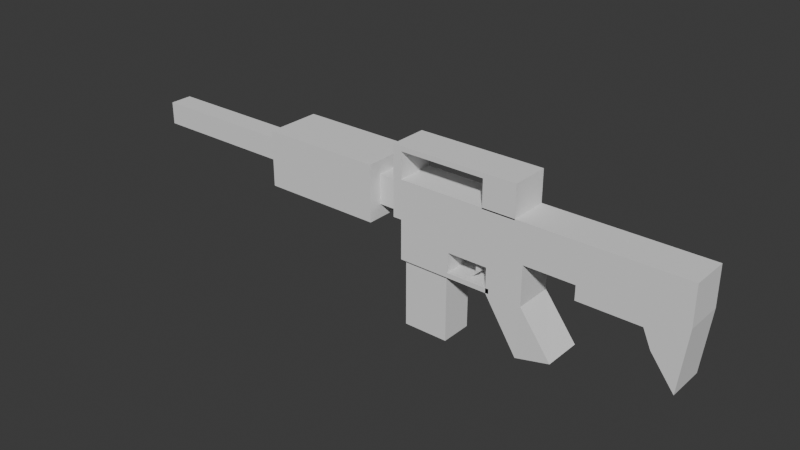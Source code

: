 # Source: M4A1.blend  (saved by Blender 4.0.36; exported with 4.5.12 LTS)
import bpy
from mathutils import Matrix  # noqa: F401  (used for matrix-valued properties, if any)

bpy.ops.wm.read_factory_settings(use_empty=True)
scene = bpy.context.scene
scene.name = 'Scene'

# ---- collections
col_collection = bpy.data.collections.new('Collection'); scene.collection.children.link(col_collection)

# ---- world
world_world = bpy.data.worlds.new('World'); scene.world = world_world
world_world.use_nodes = True; world_world.node_tree.nodes.clear()
_N = world_world.node_tree.nodes; _L = world_world.node_tree.links
n0 = _N.new('ShaderNodeOutputWorld'); n0.name = 'World Output'; n0.location = (300, 300)
n1 = _N.new('ShaderNodeBackground'); n1.name = 'Background'; n1.location = (10, 300)
n1.inputs[0].default_value = (0.05088, 0.05088, 0.05088, 1.0)
_L.new(n1.outputs[0], n0.inputs[0])
n0.is_active_output = True
world_world.color = (0.05088, 0.05088, 0.05088)
world_world.use_sun_shadow = False
world_world.sun_shadow_jitter_overblur = 0.0

# ---- meshes
me_cube_002 = bpy.data.meshes.new('Cube.002')
me_cube_002.from_pydata([(-1.0, -1.0, -1.0), (-1.0, -1.0, 1.0), (-1.0, 1.0, -1.0), (-1.0, 1.0, 1.0), (1.0, -1.0, -1.0), (1.0, -1.0, 1.0), (1.0, 1.0, -1.0), (1.0, 1.0, 1.0), (-13.82, 0.7541, -0.7541), (-13.82, -0.7541, -0.7541), (-13.82, -0.7541, 0.7541), (-13.82, 0.7541, 0.7541), (-13.82, 1.0, -1.0), (-13.82, -1.0, -1.0), (-13.82, -1.0, 1.0), (-13.82, 1.0, 1.0), (-14.82, 0.7541, -0.7541), (-14.82, -0.7541, -0.7541), (-14.82, -0.7541, 0.7541), (-14.82, 0.7541, 0.7541), (-14.82, 1.446, -1.446), (-14.82, -1.446, -1.446), (-14.82, -1.446, 1.446), (-14.82, 1.446, 1.446), (-21.08, 0.591, -0.591), (-21.08, -0.591, -0.591), (-21.08, -0.591, 0.591), (-21.08, 0.591, 0.591), (-21.08, 1.446, -1.446), (-21.08, -1.446, -1.446), (-21.08, -1.446, 1.446), (-21.08, 1.446, 1.446), (-29.54, 0.591, -0.591), (-29.54, -0.591, -0.591), (-29.54, -0.591, 0.591), (-29.54, 0.591, 0.591), (-13.37, -1.0, 1.0), (-13.37, -1.0, -1.0), (-13.37, 1.0, 1.0), (-13.37, 1.0, -1.0), (-13.82, -1.0, 2.62), (-13.82, 1.0, 2.62), (-13.37, -1.0, 2.62), (-13.37, 1.0, 2.62), (-13.37, 1.0, 2.36), (-13.37, -1.0, 2.36), (-13.82, 1.0, 2.36), (-13.82, -1.0, 2.36), (-7.257, 1.0, 2.62), (-7.257, -1.0, 2.62), (-7.257, 1.0, 2.36), (-7.257, -1.0, 2.36), (-8.941, -1.0, 2.36), (-8.941, -1.0, 2.62), (-8.941, 1.0, 2.62), (-8.941, 1.0, 2.36), (-7.257, 1.0, 0.9426), (-7.257, -1.0, 0.9426), (-8.941, -1.0, 0.9426), (-8.941, 1.0, 0.9426), (-6.75, -1.0, -1.0), (-6.75, 1.0, -1.0), (-6.75, -1.0, 1.0), (-6.75, 1.0, 1.0), (-13.37, -1.0, -1.781), (-13.37, 1.0, -1.781), (-6.75, -1.0, -1.781), (-6.75, 1.0, -1.781), (-10.69, -1.0, 1.0), (-10.69, 1.0, 1.0), (-10.69, -1.0, -1.0), (-10.69, 1.0, -1.0), (-10.69, -1.0, -1.781), (-10.69, 1.0, -1.781), (-13.2, -0.837, -3.055), (-13.2, 0.837, -3.055), (-10.85, -0.837, -3.055), (-10.85, 0.837, -3.055), (-13.37, -1.0, -2.806), (-10.69, -1.0, -2.806), (-10.69, 1.0, -2.806), (-13.37, 1.0, -2.806), (-8.437, -1.0, -3.055), (-8.437, 1.0, -3.055), (-8.437, -1.0, -2.806), (-8.437, 1.0, -2.806), (-8.605, -1.0, -1.0), (-8.605, 1.0, -1.0), (-8.605, -1.0, -1.781), (-8.605, 1.0, -1.781), (-8.605, -1.0, 1.0), (-8.605, 1.0, 1.0), (-8.605, -1.0, -3.045), (-6.75, -1.0, -3.045), (-8.605, 1.0, -3.045), (-6.75, 1.0, -3.045), (-13.37, -1.0, -3.055), (-13.37, 1.0, -3.055), (-10.69, -1.0, -3.055), (-10.69, 1.0, -3.055), (-13.2, -0.837, -6.55), (-13.2, 0.837, -6.55), (-10.85, -0.837, -6.55), (-10.85, 0.837, -6.55), (-6.901, -0.9881, -5.719), (-5.101, -1.012, -5.266), (-6.878, 1.012, -5.702), (-5.079, 0.9881, -5.25), (-4.156, -1.0, -1.0), (-4.156, 1.0, -1.0), (-4.156, -1.0, 1.0), (-4.156, 1.0, 1.0), (-1.0, 1.0, -1.726), (-1.0, -1.0, -1.726), (-4.156, -1.0, -1.726), (-4.156, 1.0, -1.726), (-0.5894, 1.0, -2.652), (-0.5894, -1.0, -2.652), (0.6212, 1.0, -4.244), (0.6212, -1.0, -4.244), (-9.412, -0.6177, -2.367), (-9.412, -0.6177, -1.76), (-9.412, -0.3957, -2.367), (-9.412, -0.3957, -1.76), (-9.19, -0.6177, -2.367), (-9.19, -0.6177, -1.76), (-9.19, -0.3957, -2.367), (-9.19, -0.3957, -1.76), (-9.685, -0.4779, -2.768), (-9.685, -0.5356, -2.768), (-9.627, -0.4779, -2.768), (-9.627, -0.5356, -2.768)], [], [(37, 36, 14, 13), (2, 3, 7, 6), (6, 7, 5, 4), (4, 5, 1, 0), (4, 0, 117, 119), (7, 3, 1, 5), (9, 10, 18, 17), (53, 52, 51, 49), (39, 37, 13, 12), (38, 39, 12, 15), (9, 8, 12, 13), (10, 9, 13, 14), (11, 10, 14, 15), (8, 11, 15, 12), (18, 19, 23, 22), (10, 11, 19, 18), (8, 9, 17, 16), (11, 8, 16, 19), (23, 20, 28, 31), (16, 17, 21, 20), (19, 16, 20, 23), (17, 18, 22, 21), (26, 27, 35, 34), (21, 22, 30, 29), (22, 23, 31, 30), (20, 21, 29, 28), (25, 24, 28, 29), (26, 25, 29, 30), (27, 26, 30, 31), (24, 27, 31, 28), (33, 34, 35, 32), (24, 25, 33, 32), (27, 24, 32, 35), (25, 26, 34, 33), (69, 71, 39, 38), (70, 37, 64, 72), (68, 69, 38, 36), (70, 68, 36, 37), (42, 43, 41, 40), (44, 46, 41, 43), (47, 45, 42, 40), (46, 47, 40, 41), (15, 14, 47, 46), (14, 36, 45, 47), (38, 15, 46, 44), (36, 38, 44, 45), (51, 50, 48, 49), (54, 53, 49, 48), (55, 54, 48, 50), (51, 52, 58, 57), (45, 44, 55, 52), (44, 43, 54, 55), (43, 42, 53, 54), (42, 45, 52, 53), (58, 59, 56, 57), (55, 50, 56, 59), (50, 51, 57, 56), (52, 55, 59, 58), (108, 110, 62, 60), (110, 111, 63, 62), (109, 108, 60, 61), (111, 109, 61, 63), (79, 78, 96, 98), (37, 39, 65, 64), (87, 61, 67, 89), (61, 60, 66, 67), (39, 71, 73, 65), (89, 88, 72, 73), (86, 90, 68, 70), (90, 91, 69, 68), (86, 70, 72, 88), (91, 87, 71, 69), (77, 76, 102, 103), (98, 99, 83, 82), (81, 80, 99, 97), (78, 81, 97, 96), (64, 65, 81, 78), (65, 73, 80, 81), (73, 72, 79, 80), (72, 64, 78, 79), (85, 84, 82, 83), (80, 79, 84, 85), (99, 80, 85, 83), (79, 98, 82, 84), (63, 61, 87, 91), (60, 86, 88, 66), (62, 63, 91, 90), (60, 62, 90, 86), (67, 66, 93, 95), (71, 87, 89, 73), (94, 95, 107, 106), (66, 88, 92, 93), (88, 89, 94, 92), (89, 67, 95, 94), (75, 74, 96, 97), (74, 76, 98, 96), (77, 75, 97, 99), (76, 77, 99, 98), (103, 102, 100, 101), (76, 74, 100, 102), (75, 77, 103, 101), (74, 75, 101, 100), (107, 105, 104, 106), (95, 93, 105, 107), (93, 92, 104, 105), (92, 94, 106, 104), (3, 2, 109, 111), (109, 2, 112, 115), (1, 3, 111, 110), (0, 1, 110, 108), (112, 113, 114, 115), (108, 109, 115, 114), (0, 108, 114, 113), (2, 0, 113, 112), (116, 118, 119, 117), (2, 6, 118, 116), (0, 2, 116, 117), (6, 4, 119, 118), (112, 113, 117, 116), (117, 113, 0), (116, 2, 112), (120, 121, 123, 122), (122, 123, 127, 126), (126, 127, 125, 124), (124, 125, 121, 120), (122, 126, 130, 128), (127, 123, 121, 125), (128, 130, 131, 129), (120, 122, 128, 129), (126, 124, 131, 130), (124, 120, 129, 131)])
_uv = me_cube_002.uv_layers.new(name='UVMap')
_uv.uv.foreach_set('vector', [0.375, 1.0, 0.625, 1.0, 0.625, 1.0, 0.375, 1.0, 0.375, 0.25, 0.625, 0.25, 0.625, 0.5, 0.375, 0.5, 0.375, 0.5, 0.625, 0.5, 0.625, 0.75, 0.375, 0.75, 0.375, 0.75, 0.625, 0.75, 0.625, 1.0, 0.375, 1.0, 0.375, 0.75, 0.375, 1.0, 0.375, 1.0, 0.375, 0.75, 0.625, 0.5, 0.875, 0.5, 0.875, 0.75, 0.625, 0.75, 0.4057, 0.03074, 0.5943, 0.03074, 0.5943, 0.03074, 0.4057, 0.03074, 0.625, 1.0, 0.625, 1.0, 0.625, 1.0, 0.625, 1.0, 0.125, 0.5, 0.125, 0.75, 0.125, 0.75, 0.125, 0.5, 0.625, 0.25, 0.375, 0.25, 0.375, 0.25, 0.625, 0.25, 0.4057, 0.03074, 0.4057, 0.2193, 0.375, 0.25, 0.375, 0.0, 0.5943, 0.03074, 0.4057, 0.03074, 0.375, 0.0, 0.625, 0.0, 0.5943, 0.2193, 0.5943, 0.03074, 0.625, 0.0, 0.625, 0.25, 0.4057, 0.2193, 0.5943, 0.2193, 0.625, 0.25, 0.375, 0.25, 0.5943, 0.03074, 0.5943, 0.2193, 0.5943, 0.2193, 0.5943, 0.03074, 0.5943, 0.03074, 0.5943, 0.2193, 0.5943, 0.2193, 0.5943, 0.03074, 0.4057, 0.2193, 0.4057, 0.03074, 0.4057, 0.03074, 0.4057, 0.2193, 0.5943, 0.2193, 0.4057, 0.2193, 0.4057, 0.2193, 0.5943, 0.2193, 0.5943, 0.2193, 0.4057, 0.2193, 0.4057, 0.2193, 0.5943, 0.2193, 0.4057, 0.2193, 0.4057, 0.03074, 0.4057, 0.03074, 0.4057, 0.2193, 0.5943, 0.2193, 0.4057, 0.2193, 0.4057, 0.2193, 0.5943, 0.2193, 0.4057, 0.03074, 0.5943, 0.03074, 0.5943, 0.03074, 0.4057, 0.03074, 0.5385, 0.08647, 0.5385, 0.1635, 0.5385, 0.1635, 0.5385, 0.08647, 0.4057, 0.03074, 0.5943, 0.03074, 0.5943, 0.03074, 0.4057, 0.03074, 0.5943, 0.03074, 0.5943, 0.2193, 0.5943, 0.2193, 0.5943, 0.03074, 0.4057, 0.2193, 0.4057, 0.03074, 0.4057, 0.03074, 0.4057, 0.2193, 0.4615, 0.08647, 0.4615, 0.1635, 0.4057, 0.2193, 0.4057, 0.03074, 0.5385, 0.08647, 0.4615, 0.08647, 0.4057, 0.03074, 0.5943, 0.03074, 0.5385, 0.1635, 0.5385, 0.08647, 0.5943, 0.03074, 0.5943, 0.2193, 0.4615, 0.1635, 0.5385, 0.1635, 0.5943, 0.2193, 0.4057, 0.2193, 0.4615, 0.08647, 0.5385, 0.08647, 0.5385, 0.1635, 0.4615, 0.1635, 0.4615, 0.1635, 0.4615, 0.08647, 0.4615, 0.08647, 0.4615, 0.1635, 0.5385, 0.1635, 0.4615, 0.1635, 0.4615, 0.1635, 0.5385, 0.1635, 0.4615, 0.08647, 0.5385, 0.08647, 0.5385, 0.08647, 0.4615, 0.08647, 0.625, 0.25, 0.375, 0.25, 0.375, 0.25, 0.625, 0.25, 0.375, 1.0, 0.375, 1.0, 0.375, 1.0, 0.375, 1.0, 0.875, 0.75, 0.875, 0.5, 0.875, 0.5, 0.875, 0.75, 0.375, 1.0, 0.625, 1.0, 0.625, 1.0, 0.375, 1.0, 0.875, 0.75, 0.875, 0.5, 0.875, 0.5, 0.875, 0.75, 0.625, 0.25, 0.625, 0.25, 0.625, 0.25, 0.625, 0.25, 0.625, 1.0, 0.625, 1.0, 0.625, 1.0, 0.625, 1.0, 0.625, 0.25, 0.625, 0.0, 0.625, 0.0, 0.625, 0.25, 0.625, 0.25, 0.625, 0.0, 0.625, 0.0, 0.625, 0.25, 0.625, 1.0, 0.625, 1.0, 0.625, 1.0, 0.625, 1.0, 0.625, 0.25, 0.625, 0.25, 0.625, 0.25, 0.625, 0.25, 0.875, 0.75, 0.875, 0.5, 0.875, 0.5, 0.875, 0.75, 0.875, 0.75, 0.875, 0.5, 0.875, 0.5, 0.875, 0.75, 0.875, 0.5, 0.875, 0.75, 0.875, 0.75, 0.875, 0.5, 0.625, 0.25, 0.625, 0.25, 0.625, 0.25, 0.625, 0.25, 0.625, 1.0, 0.625, 1.0, 0.625, 1.0, 0.625, 1.0, 0.875, 0.75, 0.875, 0.5, 0.875, 0.5, 0.875, 0.75, 0.625, 0.25, 0.625, 0.25, 0.625, 0.25, 0.625, 0.25, 0.875, 0.5, 0.875, 0.75, 0.875, 0.75, 0.875, 0.5, 0.625, 1.0, 0.625, 1.0, 0.625, 1.0, 0.625, 1.0, 0.875, 0.75, 0.875, 0.5, 0.875, 0.5, 0.875, 0.75, 0.625, 0.25, 0.625, 0.25, 0.625, 0.25, 0.625, 0.25, 0.875, 0.5, 0.875, 0.75, 0.875, 0.75, 0.875, 0.5, 0.875, 0.75, 0.875, 0.5, 0.875, 0.5, 0.875, 0.75, 0.375, 1.0, 0.625, 1.0, 0.625, 1.0, 0.375, 1.0, 0.875, 0.75, 0.875, 0.5, 0.875, 0.5, 0.875, 0.75, 0.125, 0.5, 0.125, 0.75, 0.125, 0.75, 0.125, 0.5, 0.625, 0.25, 0.375, 0.25, 0.375, 0.25, 0.625, 0.25, 0.375, 1.0, 0.375, 1.0, 0.375, 1.0, 0.375, 1.0, 0.125, 0.75, 0.125, 0.5, 0.125, 0.5, 0.125, 0.75, 0.375, 0.25, 0.375, 0.25, 0.375, 0.25, 0.375, 0.25, 0.125, 0.5, 0.125, 0.75, 0.125, 0.75, 0.125, 0.5, 0.375, 0.25, 0.375, 0.25, 0.375, 0.25, 0.375, 0.25, 0.125, 0.5, 0.125, 0.75, 0.125, 0.75, 0.125, 0.5, 0.375, 1.0, 0.625, 1.0, 0.625, 1.0, 0.375, 1.0, 0.875, 0.75, 0.875, 0.5, 0.875, 0.5, 0.875, 0.75, 0.375, 1.0, 0.375, 1.0, 0.375, 1.0, 0.375, 1.0, 0.625, 0.25, 0.375, 0.25, 0.375, 0.25, 0.625, 0.25, 0.125, 0.5204, 0.125, 0.7296, 0.125, 0.7296, 0.125, 0.5204, 0.125, 0.75, 0.125, 0.5, 0.125, 0.5, 0.125, 0.75, 0.375, 0.25, 0.375, 0.25, 0.375, 0.25, 0.375, 0.25, 0.125, 0.75, 0.125, 0.5, 0.125, 0.5, 0.125, 0.75, 0.125, 0.75, 0.125, 0.5, 0.125, 0.5, 0.125, 0.75, 0.375, 0.25, 0.375, 0.25, 0.375, 0.25, 0.375, 0.25, 0.125, 0.5, 0.125, 0.75, 0.125, 0.75, 0.125, 0.5, 0.375, 1.0, 0.375, 1.0, 0.375, 1.0, 0.375, 1.0, 0.125, 0.5, 0.125, 0.75, 0.125, 0.75, 0.125, 0.5, 0.125, 0.5, 0.125, 0.75, 0.125, 0.75, 0.125, 0.5, 0.375, 0.25, 0.375, 0.25, 0.375, 0.25, 0.375, 0.25, 0.375, 1.0, 0.375, 1.0, 0.375, 1.0, 0.375, 1.0, 0.625, 0.25, 0.375, 0.25, 0.375, 0.25, 0.625, 0.25, 0.375, 1.0, 0.375, 1.0, 0.375, 1.0, 0.375, 1.0, 0.875, 0.75, 0.875, 0.5, 0.875, 0.5, 0.875, 0.75, 0.375, 1.0, 0.625, 1.0, 0.625, 1.0, 0.375, 1.0, 0.125, 0.5, 0.125, 0.75, 0.125, 0.75, 0.125, 0.5, 0.375, 0.25, 0.375, 0.25, 0.375, 0.25, 0.375, 0.25, 0.375, 0.25, 0.375, 0.25, 0.375, 0.25, 0.375, 0.25, 0.375, 1.0, 0.375, 1.0, 0.375, 1.0, 0.375, 1.0, 0.125, 0.75, 0.125, 0.5, 0.125, 0.5, 0.125, 0.75, 0.375, 0.25, 0.375, 0.25, 0.375, 0.25, 0.375, 0.25, 0.125, 0.5204, 0.125, 0.7296, 0.125, 0.75, 0.125, 0.5, 0.125, 0.7296, 0.125, 0.7296, 0.125, 0.75, 0.125, 0.75, 0.125, 0.5204, 0.125, 0.5204, 0.125, 0.5, 0.125, 0.5, 0.125, 0.7296, 0.125, 0.5204, 0.125, 0.5, 0.125, 0.75, 0.125, 0.5204, 0.125, 0.7296, 0.125, 0.7296, 0.125, 0.5204, 0.125, 0.7296, 0.125, 0.7296, 0.125, 0.7296, 0.125, 0.7296, 0.125, 0.5204, 0.125, 0.5204, 0.125, 0.5204, 0.125, 0.5204, 0.125, 0.7296, 0.125, 0.5204, 0.125, 0.5204, 0.125, 0.7296, 0.125, 0.5, 0.125, 0.75, 0.125, 0.75, 0.125, 0.5, 0.125, 0.5, 0.125, 0.75, 0.125, 0.75, 0.125, 0.5, 0.375, 1.0, 0.375, 1.0, 0.375, 1.0, 0.375, 1.0, 0.125, 0.75, 0.125, 0.5, 0.125, 0.5, 0.125, 0.75, 0.625, 0.25, 0.375, 0.25, 0.375, 0.25, 0.625, 0.25, 0.375, 0.25, 0.375, 0.25, 0.375, 0.25, 0.375, 0.25, 0.875, 0.75, 0.875, 0.5, 0.875, 0.5, 0.875, 0.75, 0.375, 1.0, 0.625, 1.0, 0.625, 1.0, 0.375, 1.0, 0.125, 0.5, 0.125, 0.75, 0.125, 0.75, 0.125, 0.5, 0.125, 0.75, 0.125, 0.5, 0.125, 0.5, 0.125, 0.75, 0.375, 1.0, 0.375, 1.0, 0.375, 1.0, 0.375, 1.0, 0.125, 0.5, 0.125, 0.75, 0.125, 0.75, 0.125, 0.5, 0.125, 0.5, 0.375, 0.5, 0.375, 0.75, 0.125, 0.75, 0.375, 0.25, 0.375, 0.5, 0.375, 0.5, 0.375, 0.25, 0.125, 0.75, 0.125, 0.5, 0.125, 0.5, 0.125, 0.75, 0.375, 0.5, 0.375, 0.75, 0.375, 0.75, 0.375, 0.5, 0.125, 0.5, 0.125, 0.75, 0.125, 0.75, 0.125, 0.5, 0.0, 0.0, 0.0, 0.0, 0.0, 0.0, 0.0, 0.0, 0.0, 0.0, 0.0, 0.0, 0.375, 0.0, 0.625, 0.0, 0.625, 0.25, 0.375, 0.25, 0.375, 0.25, 0.625, 0.25, 0.625, 0.5, 0.375, 0.5, 0.375, 0.5, 0.625, 0.5, 0.625, 0.75, 0.375, 0.75, 0.375, 0.75, 0.625, 0.75, 0.625, 1.0, 0.375, 1.0, 0.375, 0.25, 0.375, 0.5, 0.375, 0.5, 0.375, 0.25, 0.625, 0.5, 0.875, 0.5, 0.875, 0.75, 0.625, 0.75, 0.125, 0.5, 0.375, 0.5, 0.375, 0.75, 0.125, 0.75, 0.375, 0.0, 0.375, 0.25, 0.375, 0.25, 0.375, 0.0, 0.375, 0.5, 0.375, 0.75, 0.375, 0.75, 0.375, 0.5, 0.375, 0.75, 0.375, 1.0, 0.375, 1.0, 0.375, 0.75])
me_cube_002.update()

# ---- objects
ob_empty = bpy.data.objects.new('Empty', None)
ob_m4a1 = bpy.data.objects.new('M4A1', me_cube_002)

# ---- transforms, parenting, visibility, modifiers, constraints
ob_empty.location = (0.0, 0.0, 0.0)
ob_empty.rotation_euler = (1.571, 0.0, 0.0)
ob_empty.scale = (1.842, 1.842, 1.842)
ob_empty.empty_display_type = 'IMAGE'
ob_empty.empty_display_size = 5.0
ob_empty.hide_render = True
ob_m4a1.location = (4.047, -7.713e-08, 0.574)
ob_m4a1.scale = (0.2869, 0.2869, 0.2869)

# ---- collection membership
col_collection.objects.link(ob_empty)
col_collection.objects.link(ob_m4a1)

# ---- scene / render settings (as saved in the file)
scene.frame_start = 1; scene.frame_end = 250; scene.frame_set(1)
scene.render.engine = 'BLENDER_EEVEE_NEXT'
scene.cycles.sampling_pattern = 'TABULATED_SOBOL'
bpy.context.view_layer.update()

# ---- added for rendering (the .blend has no active camera and no usable light): camera, sun
cam_auto = bpy.data.cameras.new('AutoCamera')
cam_auto.lens = 50.0
cam_auto.sensor_width = 36.0
cam_auto.clip_end = 1000.0
ob_auto_camera = bpy.data.objects.new('AutoCamera', cam_auto)
scene.collection.objects.link(ob_auto_camera)
ob_auto_camera.location = (8.45217, -10.2003, 6.81044)
ob_auto_camera.rotation_euler = (1.09748, -7.21219e-08, 0.694738)
scene.camera = ob_auto_camera
light_auto_sun = bpy.data.lights.new('AutoSun', 'SUN')
light_auto_sun.energy = 3.0
light_auto_sun.angle = 0.0523599
ob_auto_sun = bpy.data.objects.new('AutoSun', light_auto_sun)
scene.collection.objects.link(ob_auto_sun)
ob_auto_sun.rotation_euler = (0.872665, 0.174533, 0.523599)
bpy.context.view_layer.update()
